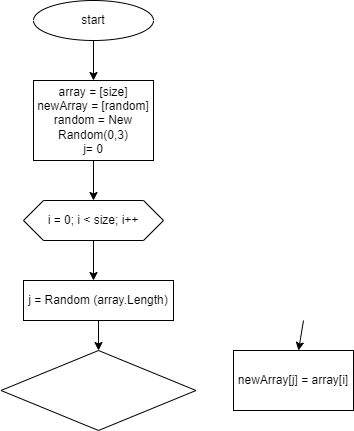

The diagram above was exported from draw.io. Its source (the exported page's mxGraphModel, read from the mxfile embedded in the PNG):
<mxGraphModel dx="734" dy="122" grid="1" gridSize="10" guides="1" tooltips="1" connect="1" arrows="1" fold="1" page="1" pageScale="1" pageWidth="827" pageHeight="1169" math="0" shadow="0">
  <root>
    <mxCell id="0" />
    <mxCell id="1" parent="0" />
    <mxCell id="4" value="" style="edgeStyle=none;html=1;" edge="1" parent="1" source="2" target="3">
      <mxGeometry relative="1" as="geometry" />
    </mxCell>
    <mxCell id="2" value="start" style="ellipse;whiteSpace=wrap;html=1;" vertex="1" parent="1">
      <mxGeometry x="290" y="40" width="120" height="40" as="geometry" />
    </mxCell>
    <mxCell id="6" value="" style="edgeStyle=none;html=1;" edge="1" parent="1" source="3" target="5">
      <mxGeometry relative="1" as="geometry" />
    </mxCell>
    <mxCell id="3" value="array = [size]&lt;br&gt;newArray = [random]&lt;br&gt;random = New Random(0,3)&lt;br&gt;j= 0" style="whiteSpace=wrap;html=1;" vertex="1" parent="1">
      <mxGeometry x="290" y="120" width="120" height="80" as="geometry" />
    </mxCell>
    <mxCell id="8" value="" style="edgeStyle=none;html=1;entryX=0.5;entryY=0;entryDx=0;entryDy=0;" edge="1" parent="1" source="5">
      <mxGeometry relative="1" as="geometry">
        <mxPoint x="350" y="320" as="targetPoint" />
      </mxGeometry>
    </mxCell>
    <mxCell id="5" value="i = 0; i &amp;lt; size; i++" style="shape=hexagon;perimeter=hexagonPerimeter2;whiteSpace=wrap;html=1;fixedSize=1;" vertex="1" parent="1">
      <mxGeometry x="280" y="240" width="140" height="40" as="geometry" />
    </mxCell>
    <mxCell id="13" value="" style="edgeStyle=none;html=1;" edge="1" parent="1" target="12">
      <mxGeometry relative="1" as="geometry">
        <mxPoint x="560" y="360" as="sourcePoint" />
      </mxGeometry>
    </mxCell>
    <mxCell id="12" value="newArray[j] = array[i]" style="whiteSpace=wrap;html=1;" vertex="1" parent="1">
      <mxGeometry x="490" y="390" width="120" height="60" as="geometry" />
    </mxCell>
    <mxCell id="14" value="" style="rhombus;whiteSpace=wrap;html=1;" vertex="1" parent="1">
      <mxGeometry x="257.5" y="390" width="195" height="80" as="geometry" />
    </mxCell>
    <mxCell id="16" value="" style="edgeStyle=none;html=1;" edge="1" parent="1" source="15" target="14">
      <mxGeometry relative="1" as="geometry" />
    </mxCell>
    <mxCell id="15" value="j = Random (array.Length)" style="rounded=0;whiteSpace=wrap;html=1;" vertex="1" parent="1">
      <mxGeometry x="280" y="320" width="150" height="40" as="geometry" />
    </mxCell>
  </root>
</mxGraphModel>